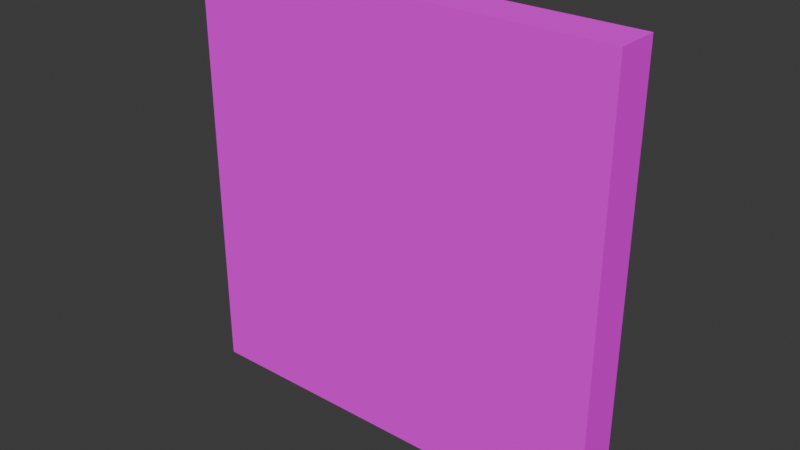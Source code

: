 # Source: WallTile.blend  (saved by Blender 4.5.90; exported with 4.5.12 LTS)
import bpy
from mathutils import Matrix  # noqa: F401  (used for matrix-valued properties, if any)

bpy.ops.wm.read_factory_settings(use_empty=True)
scene = bpy.context.scene
scene.name = 'Scene'

# ---- collections
col_collection = bpy.data.collections.new('Collection'); scene.collection.children.link(col_collection)

# ---- images (referenced by path relative to the original .blend; pixels are not part of the script)
import os
ASSET_DIR = os.environ.get("B2B_ASSET_DIR", "")  # directory of the original .blend (textures are referenced by path, not embedded)
HERE = os.path.dirname(os.path.abspath(__file__))  # packed textures are extracted next to this script under _unpacked/

def load_image(name, relpath, width, height, colorspace="sRGB"):
    """Load a texture the original file referenced (path relative to the .blend, or extracted next to this script)."""
    p = next((c for c in (os.path.join(HERE, relpath), os.path.join(ASSET_DIR, relpath)) if relpath and os.path.exists(c)), "")
    if p:
        img = bpy.data.images.load(p, check_existing=True)
        img.name = name
    else:  # same state as the original file: an image datablock whose file is absent (Cycles renders it pink)
        img = bpy.data.images.new(name, width, height)
        img.source = "FILE"
        img.filepath = "//" + (relpath or name)
    img.colorspace_settings.name = colorspace
    return img
img_walltexture_png = load_image('WallTexture.png', 'WallTexture.png', 1024, 1024, 'sRGB')

# ---- materials (node trees are filled in below, after node groups)
mat_walltile_001 = bpy.data.materials.new('WallTile.001')

# ---- material node trees
mat_walltile_001.use_nodes = True; mat_walltile_001.node_tree.nodes.clear()
_N = mat_walltile_001.node_tree.nodes; _L = mat_walltile_001.node_tree.links
n0 = _N.new('ShaderNodeBsdfPrincipled'); n0.name = 'Principled BSDF'; n0.location = (-200, 100)
n0.inputs[2].default_value = 0.5545
n0.inputs[3].default_value = 1.0
n1 = _N.new('ShaderNodeOutputMaterial'); n1.name = 'Material Output'; n1.location = (200, 100)
n2 = _N.new('ShaderNodeTexImage'); n2.name = 'Image Texture'; n2.location = (-531, 108)
n2.image = img_walltexture_png
n2.interpolation = 'Closest'
_L.new(n0.outputs[0], n1.inputs[0])
_L.new(n2.outputs[0], n0.inputs[0])
n1.is_active_output = True

# ---- world
world_world = bpy.data.worlds.new('World'); scene.world = world_world
world_world.use_nodes = True; world_world.node_tree.nodes.clear()
_N = world_world.node_tree.nodes; _L = world_world.node_tree.links
n0 = _N.new('ShaderNodeOutputWorld'); n0.name = 'World Output'; n0.location = (200, 100)
n1 = _N.new('ShaderNodeBackground'); n1.name = 'Background'; n1.location = (-200, 100)
n1.inputs[0].default_value = (0.05088, 0.05088, 0.05088, 1.0)
_L.new(n1.outputs[0], n0.inputs[0])
n0.is_active_output = True
world_world.color = (0.05088, 0.05088, 0.05088)
world_world.sun_shadow_jitter_overblur = 0.0

# ---- meshes
me_cube = bpy.data.meshes.new('Cube')
me_cube.from_pydata([(1.0, 0.1, 1.0), (1.0, 0.1, -1.0), (1.0, -0.1, 1.0), (1.0, -0.1, -1.0), (-1.0, 0.1, 1.0), (-1.0, 0.1, -1.0), (-1.0, -0.1, 1.0), (-1.0, -0.1, -1.0)], [], [(0, 4, 6, 2), (3, 2, 6, 7), (7, 6, 4, 5), (5, 1, 3, 7), (1, 0, 2, 3), (5, 4, 0, 1)])
_uv = me_cube.uv_layers.new(name='UVMap')
_uv.uv.foreach_set('vector', [0.55, -3.18e-09, 0.55, 0.5, 0.5, 0.5, 0.5, -6.955e-09, 1.0, 0.0, 1.0, 1.0, 0.0, 1.0, 0.0, 0.0, 0.55, 0.5, 0.55, 0.0, 0.6, 0.0, 0.6, 0.5, 0.55, 0.5, 0.55, 1.0, 0.5, 1.0, 0.5, 0.5, 0.55, 1.0, 0.55, 0.5, 0.6, 0.5, 0.6, 1.0, 0.0, 0.0, 0.0, 1.0, 1.0, 1.0, 1.0, 0.0])
me_cube.materials.append(mat_walltile_001)
me_cube.use_mirror_vertex_groups = False
me_cube.update()

# ---- objects
ob_cube = bpy.data.objects.new('Cube', me_cube)

# ---- transforms, parenting, visibility, modifiers, constraints
ob_cube.location = (0.0, 0.0, 0.0)
ob_cube.lock_rotations_4d = False
ob_cube.empty_display_type = 'ARROWS'
ob_cube.lineart.crease_threshold = 0.0

# ---- collection membership
col_collection.objects.link(ob_cube)

# ---- scene / render settings (as saved in the file)
scene.frame_start = 1; scene.frame_end = 250; scene.frame_set(1)
scene.render.engine = 'BLENDER_EEVEE_NEXT'
bpy.context.view_layer.update()

# ---- added for rendering (the .blend has no active camera and no usable light): camera, sun
cam_auto = bpy.data.cameras.new('AutoCamera')
cam_auto.lens = 50.0
cam_auto.sensor_width = 36.0
cam_auto.clip_end = 1000.0
ob_auto_camera = bpy.data.objects.new('AutoCamera', cam_auto)
scene.collection.objects.link(ob_auto_camera)
ob_auto_camera.location = (2.62346, -3.14816, 2.09877)
ob_auto_camera.rotation_euler = (1.09748, -7.21219e-08, 0.694738)
scene.camera = ob_auto_camera
light_auto_sun = bpy.data.lights.new('AutoSun', 'SUN')
light_auto_sun.energy = 3.0
light_auto_sun.angle = 0.0523599
ob_auto_sun = bpy.data.objects.new('AutoSun', light_auto_sun)
scene.collection.objects.link(ob_auto_sun)
ob_auto_sun.rotation_euler = (0.872665, 0.174533, 0.523599)
bpy.context.view_layer.update()
